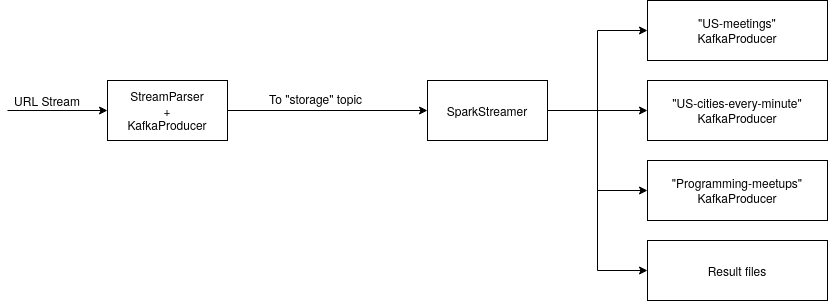

The diagram above was exported from draw.io. Its source (the exported page's mxGraphModel, read from the mxfile embedded in the PNG):
<mxGraphModel dx="1041" dy="472" grid="1" gridSize="10" guides="1" tooltips="1" connect="1" arrows="1" fold="1" page="1" pageScale="1" pageWidth="850" pageHeight="1100" math="0" shadow="0">
  <root>
    <mxCell id="0" />
    <mxCell id="1" parent="0" />
    <mxCell id="epvYsklvs8AJ1QoiE7_Z-4" style="edgeStyle=orthogonalEdgeStyle;rounded=0;orthogonalLoop=1;jettySize=auto;html=1;exitX=1;exitY=0.5;exitDx=0;exitDy=0;" parent="1" source="epvYsklvs8AJ1QoiE7_Z-1" edge="1">
      <mxGeometry relative="1" as="geometry">
        <mxPoint x="430" y="120" as="targetPoint" />
      </mxGeometry>
    </mxCell>
    <mxCell id="epvYsklvs8AJ1QoiE7_Z-1" value="&lt;div&gt;StreamParser &lt;br&gt;&lt;/div&gt;&lt;div&gt;+ &lt;/div&gt;KafkaProducer" style="rounded=0;whiteSpace=wrap;html=1;" parent="1" vertex="1">
      <mxGeometry x="110" y="90" width="120" height="60" as="geometry" />
    </mxCell>
    <mxCell id="epvYsklvs8AJ1QoiE7_Z-2" value="" style="endArrow=classic;html=1;entryX=0;entryY=0.5;entryDx=0;entryDy=0;" parent="1" target="epvYsklvs8AJ1QoiE7_Z-1" edge="1">
      <mxGeometry width="50" height="50" relative="1" as="geometry">
        <mxPoint x="10" y="120" as="sourcePoint" />
        <mxPoint x="450" y="220" as="targetPoint" />
      </mxGeometry>
    </mxCell>
    <mxCell id="epvYsklvs8AJ1QoiE7_Z-3" value="URL Stream" style="text;html=1;strokeColor=none;fillColor=none;align=center;verticalAlign=middle;whiteSpace=wrap;rounded=0;" parent="1" vertex="1">
      <mxGeometry x="10" y="100" width="80" height="20" as="geometry" />
    </mxCell>
    <mxCell id="epvYsklvs8AJ1QoiE7_Z-11" style="edgeStyle=orthogonalEdgeStyle;rounded=0;orthogonalLoop=1;jettySize=auto;html=1;exitX=1;exitY=0.5;exitDx=0;exitDy=0;entryX=0;entryY=0.5;entryDx=0;entryDy=0;" parent="1" source="epvYsklvs8AJ1QoiE7_Z-5" target="epvYsklvs8AJ1QoiE7_Z-8" edge="1">
      <mxGeometry relative="1" as="geometry" />
    </mxCell>
    <mxCell id="epvYsklvs8AJ1QoiE7_Z-12" style="edgeStyle=orthogonalEdgeStyle;rounded=0;orthogonalLoop=1;jettySize=auto;html=1;exitX=1;exitY=0.25;exitDx=0;exitDy=0;entryX=0;entryY=0.5;entryDx=0;entryDy=0;" parent="1" source="epvYsklvs8AJ1QoiE7_Z-5" target="epvYsklvs8AJ1QoiE7_Z-9" edge="1">
      <mxGeometry relative="1" as="geometry">
        <Array as="points">
          <mxPoint x="550" y="120" />
        </Array>
      </mxGeometry>
    </mxCell>
    <mxCell id="epvYsklvs8AJ1QoiE7_Z-13" style="edgeStyle=orthogonalEdgeStyle;rounded=0;orthogonalLoop=1;jettySize=auto;html=1;exitX=1;exitY=0.75;exitDx=0;exitDy=0;entryX=0;entryY=0.5;entryDx=0;entryDy=0;" parent="1" source="epvYsklvs8AJ1QoiE7_Z-5" target="epvYsklvs8AJ1QoiE7_Z-10" edge="1">
      <mxGeometry relative="1" as="geometry">
        <Array as="points">
          <mxPoint x="550" y="120" />
          <mxPoint x="600" y="120" />
          <mxPoint x="600" y="200" />
        </Array>
      </mxGeometry>
    </mxCell>
    <mxCell id="epvYsklvs8AJ1QoiE7_Z-14" style="edgeStyle=orthogonalEdgeStyle;rounded=0;orthogonalLoop=1;jettySize=auto;html=1;exitX=1;exitY=0.5;exitDx=0;exitDy=0;" parent="1" source="epvYsklvs8AJ1QoiE7_Z-5" target="epvYsklvs8AJ1QoiE7_Z-15" edge="1">
      <mxGeometry relative="1" as="geometry">
        <mxPoint x="520" y="360" as="targetPoint" />
        <Array as="points">
          <mxPoint x="600" y="120" />
          <mxPoint x="600" y="280" />
        </Array>
      </mxGeometry>
    </mxCell>
    <mxCell id="epvYsklvs8AJ1QoiE7_Z-5" value="SparkStreamer" style="rounded=0;whiteSpace=wrap;html=1;" parent="1" vertex="1">
      <mxGeometry x="430" y="90" width="120" height="60" as="geometry" />
    </mxCell>
    <mxCell id="epvYsklvs8AJ1QoiE7_Z-8" value="&quot;US-meetings&quot; &lt;br&gt;KafkaProducer" style="rounded=0;whiteSpace=wrap;html=1;" parent="1" vertex="1">
      <mxGeometry x="650" y="10" width="180" height="60" as="geometry" />
    </mxCell>
    <mxCell id="epvYsklvs8AJ1QoiE7_Z-9" value="&lt;div&gt;&quot;US-cities-every-minute&quot;&lt;/div&gt;KafkaProducer" style="rounded=0;whiteSpace=wrap;html=1;" parent="1" vertex="1">
      <mxGeometry x="650" y="90" width="180" height="60" as="geometry" />
    </mxCell>
    <mxCell id="epvYsklvs8AJ1QoiE7_Z-10" value="&quot;Programming-meetups&quot;&lt;br&gt;KafkaProducer" style="rounded=0;whiteSpace=wrap;html=1;" parent="1" vertex="1">
      <mxGeometry x="650" y="170" width="180" height="60" as="geometry" />
    </mxCell>
    <mxCell id="epvYsklvs8AJ1QoiE7_Z-15" value="Result files" style="rounded=0;whiteSpace=wrap;html=1;" parent="1" vertex="1">
      <mxGeometry x="650" y="250" width="180" height="60" as="geometry" />
    </mxCell>
    <mxCell id="JcaiafiTRymHxplsVDbQ-1" value="&lt;div&gt;To &quot;storage&quot; topic&lt;/div&gt;" style="text;whiteSpace=wrap;html=1;" vertex="1" parent="1">
      <mxGeometry x="270" y="95" width="100" height="30" as="geometry" />
    </mxCell>
  </root>
</mxGraphModel>